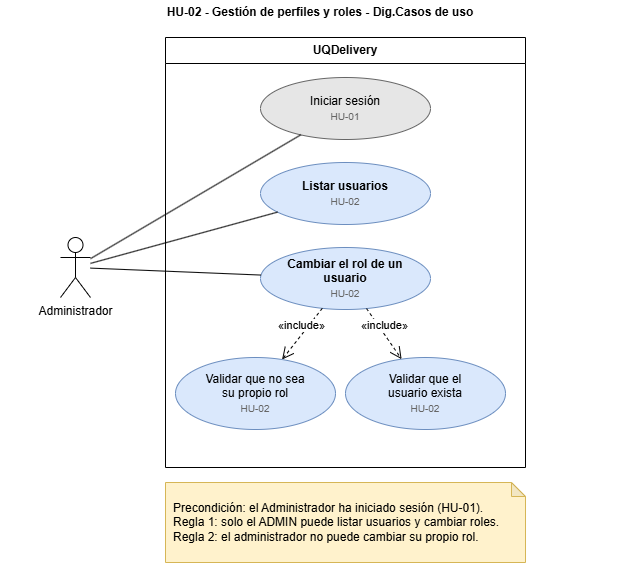

The diagram above was exported from draw.io. Its source (the exported page's mxGraphModel, read from the mxfile embedded in the PNG):
<mxGraphModel dx="1062" dy="645" grid="1" gridSize="10" guides="1" tooltips="1" connect="1" arrows="1" fold="1" page="1" pageScale="1" pageWidth="640" pageHeight="620" math="0" shadow="0">
  <root>
    <mxCell id="0" />
    <mxCell id="1" parent="0" />
    <mxCell id="c2" parent="1" style="text;html=1;whiteSpace=wrap;align=center;verticalAlign=middle;" value="&lt;b&gt;HU-02 - Gestión de perfiles y roles - Dig.Casos de uso&lt;/b&gt;" vertex="1">
      <mxGeometry height="24" width="640" y="8" as="geometry" />
    </mxCell>
    <mxCell id="c3" parent="1" style="swimlane;whiteSpace=wrap;html=1;startSize=26;fontStyle=1;fillColor=none;swimlaneFillColor=none;" value="UQDelivery" vertex="1">
      <mxGeometry height="430" width="360" x="165" y="45" as="geometry" />
    </mxCell>
    <mxCell id="c4" parent="1" style="shape=umlActor;verticalLabelPosition=bottom;verticalAlign=top;html=1;outlineConnect=0;" value="Administrador" vertex="1">
      <mxGeometry height="60" width="30" x="60" y="245" as="geometry" />
    </mxCell>
    <mxCell id="c5" parent="1" style="ellipse;whiteSpace=wrap;html=1;fillColor=#E6E6E6;strokeColor=#666666;strokeWidth=1;align=center;verticalAlign=middle;spacingLeft=0;" value="Iniciar sesión&lt;br&gt;&lt;font style=&quot;font-size:10px;&quot; color=&quot;#666666&quot;&gt;HU-01&lt;/font&gt;" vertex="1">
      <mxGeometry height="62" width="170" x="260" y="85" as="geometry" />
    </mxCell>
    <mxCell id="c6" parent="1" style="ellipse;whiteSpace=wrap;html=1;fillColor=#DAE8FC;strokeColor=#6C8EBF;strokeWidth=1;align=center;verticalAlign=middle;spacingLeft=0;" value="&lt;b&gt;Listar usuarios&lt;/b&gt;&lt;br&gt;&lt;font style=&quot;font-size:10px;&quot; color=&quot;#666666&quot;&gt;HU-02&lt;/font&gt;" vertex="1">
      <mxGeometry height="62" width="170" x="260" y="170" as="geometry" />
    </mxCell>
    <mxCell id="c7" parent="1" style="ellipse;whiteSpace=wrap;html=1;fillColor=#DAE8FC;strokeColor=#6C8EBF;strokeWidth=1;align=center;verticalAlign=middle;spacingLeft=0;" value="&lt;b&gt;Cambiar el rol de un&lt;/b&gt;&lt;br&gt;&lt;b&gt;usuario&lt;/b&gt;&lt;br&gt;&lt;font style=&quot;font-size:10px;&quot; color=&quot;#666666&quot;&gt;HU-02&lt;/font&gt;" vertex="1">
      <mxGeometry height="62" width="170" x="260" y="255" as="geometry" />
    </mxCell>
    <mxCell id="c8" parent="1" style="ellipse;whiteSpace=wrap;html=1;fillColor=#DAE8FC;strokeColor=#6C8EBF;strokeWidth=1;align=center;verticalAlign=middle;spacingLeft=0;" value="Validar que no sea&lt;br&gt;su propio rol&lt;br&gt;&lt;font style=&quot;font-size:10px;&quot; color=&quot;#666666&quot;&gt;HU-02&lt;/font&gt;" vertex="1">
      <mxGeometry height="72" width="160" x="175" y="365" as="geometry" />
    </mxCell>
    <mxCell id="c9" parent="1" style="ellipse;whiteSpace=wrap;html=1;fillColor=#DAE8FC;strokeColor=#6C8EBF;strokeWidth=1;align=center;verticalAlign=middle;spacingLeft=0;" value="Validar que el&lt;br&gt;usuario exista&lt;br&gt;&lt;font style=&quot;font-size:10px;&quot; color=&quot;#666666&quot;&gt;HU-02&lt;/font&gt;" vertex="1">
      <mxGeometry height="72" width="160" x="345" y="365" as="geometry" />
    </mxCell>
    <mxCell id="c10" edge="1" parent="1" source="c4" style="html=1;endArrow=none;labelBackgroundColor=#ffffff;verticalAlign=bottom;" target="c5" value="">
      <mxGeometry relative="1" as="geometry" />
    </mxCell>
    <mxCell id="c11" edge="1" parent="1" source="c4" style="html=1;endArrow=none;labelBackgroundColor=#ffffff;verticalAlign=bottom;" target="c6" value="">
      <mxGeometry relative="1" as="geometry" />
    </mxCell>
    <mxCell id="c12" edge="1" parent="1" source="c4" style="html=1;endArrow=none;labelBackgroundColor=#ffffff;verticalAlign=bottom;" target="c7" value="">
      <mxGeometry relative="1" as="geometry" />
    </mxCell>
    <mxCell id="c13" edge="1" parent="1" source="c7" style="html=1;endArrow=open;endSize=10;dashed=1;labelBackgroundColor=#ffffff;verticalAlign=bottom;" target="c8" value="«include»">
      <mxGeometry relative="1" as="geometry" />
    </mxCell>
    <mxCell id="c14" edge="1" parent="1" source="c7" style="html=1;endArrow=open;endSize=10;dashed=1;labelBackgroundColor=#ffffff;verticalAlign=bottom;" target="c9" value="«include»">
      <mxGeometry relative="1" as="geometry" />
    </mxCell>
    <mxCell id="c15" parent="1" style="shape=note;whiteSpace=wrap;html=1;backgroundOutline=1;darkOpacity=0.05;fillColor=#fff2cc;strokeColor=#d6b656;align=left;verticalAlign=middle;spacingLeft=6;size=14;" value="Precondición: el Administrador ha iniciado sesión (HU-01).&lt;br&gt;Regla 1: solo el ADMIN puede listar usuarios y cambiar roles.&lt;br&gt;Regla 2: el administrador no puede cambiar su propio rol." vertex="1">
      <mxGeometry height="80" width="360" x="165" y="490" as="geometry" />
    </mxCell>
  </root>
</mxGraphModel>